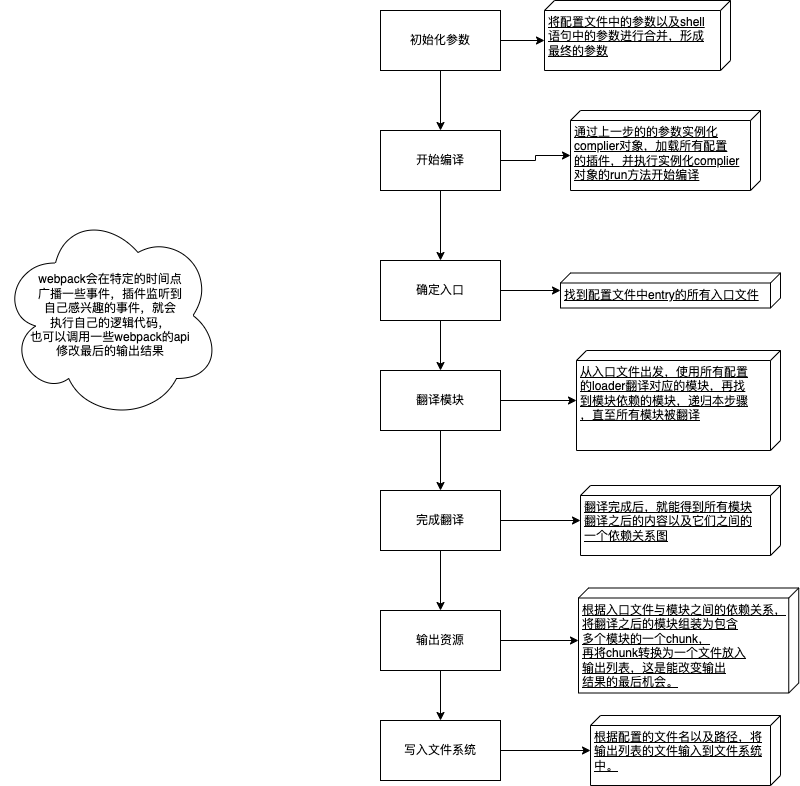

The diagram above was exported from draw.io. Its source (the exported page's mxGraphModel, read from the mxfile embedded in the PNG):
<mxGraphModel dx="2125" dy="834" grid="1" gridSize="10" guides="1" tooltips="1" connect="1" arrows="1" fold="1" page="1" pageScale="1" pageWidth="827" pageHeight="1169" math="0" shadow="0">
  <root>
    <mxCell id="0" />
    <mxCell id="1" parent="0" />
    <mxCell id="oEGt5JNwwT2aPw8Bu8Zq-3" style="edgeStyle=orthogonalEdgeStyle;rounded=0;orthogonalLoop=1;jettySize=auto;html=1;exitX=0.5;exitY=1;exitDx=0;exitDy=0;" parent="1" source="oEGt5JNwwT2aPw8Bu8Zq-1" target="oEGt5JNwwT2aPw8Bu8Zq-2" edge="1">
      <mxGeometry relative="1" as="geometry" />
    </mxCell>
    <mxCell id="oEGt5JNwwT2aPw8Bu8Zq-18" style="edgeStyle=orthogonalEdgeStyle;rounded=0;orthogonalLoop=1;jettySize=auto;html=1;entryX=0;entryY=0;entryDx=40;entryDy=186;entryPerimeter=0;" parent="1" source="oEGt5JNwwT2aPw8Bu8Zq-1" target="oEGt5JNwwT2aPw8Bu8Zq-17" edge="1">
      <mxGeometry relative="1" as="geometry" />
    </mxCell>
    <mxCell id="oEGt5JNwwT2aPw8Bu8Zq-1" value="初始化参数" style="rounded=0;whiteSpace=wrap;html=1;shadow=0;" parent="1" vertex="1">
      <mxGeometry x="250" y="90" width="120" height="60" as="geometry" />
    </mxCell>
    <mxCell id="oEGt5JNwwT2aPw8Bu8Zq-20" style="edgeStyle=orthogonalEdgeStyle;rounded=0;orthogonalLoop=1;jettySize=auto;html=1;exitX=1;exitY=0.5;exitDx=0;exitDy=0;entryX=0;entryY=0;entryDx=45;entryDy=190;entryPerimeter=0;" parent="1" source="oEGt5JNwwT2aPw8Bu8Zq-2" target="oEGt5JNwwT2aPw8Bu8Zq-19" edge="1">
      <mxGeometry relative="1" as="geometry" />
    </mxCell>
    <mxCell id="oEGt5JNwwT2aPw8Bu8Zq-22" style="edgeStyle=orthogonalEdgeStyle;rounded=0;orthogonalLoop=1;jettySize=auto;html=1;exitX=0.5;exitY=1;exitDx=0;exitDy=0;" parent="1" source="oEGt5JNwwT2aPw8Bu8Zq-2" target="oEGt5JNwwT2aPw8Bu8Zq-21" edge="1">
      <mxGeometry relative="1" as="geometry" />
    </mxCell>
    <mxCell id="oEGt5JNwwT2aPw8Bu8Zq-2" value="开始编译" style="rounded=0;whiteSpace=wrap;html=1;" parent="1" vertex="1">
      <mxGeometry x="250" y="210" width="120" height="60" as="geometry" />
    </mxCell>
    <mxCell id="oEGt5JNwwT2aPw8Bu8Zq-17" value="将配置文件中的参数以及shell&lt;br&gt;语句中的参数进行合并，形成&lt;br&gt;最终的参数" style="verticalAlign=top;align=left;spacingTop=8;spacingLeft=2;spacingRight=12;shape=cube;size=10;direction=south;fontStyle=4;html=1;" parent="1" vertex="1">
      <mxGeometry x="414" y="80" width="186" height="70" as="geometry" />
    </mxCell>
    <mxCell id="oEGt5JNwwT2aPw8Bu8Zq-19" value="通过上一步的的参数实例化&lt;br&gt;complier对象，加载所有配置&lt;br&gt;的插件，并执行实例化complier&lt;br&gt;对象的run方法开始编译" style="verticalAlign=top;align=left;spacingTop=8;spacingLeft=2;spacingRight=12;shape=cube;size=10;direction=south;fontStyle=4;html=1;shadow=0;" parent="1" vertex="1">
      <mxGeometry x="440" y="190" width="190" height="80" as="geometry" />
    </mxCell>
    <mxCell id="oEGt5JNwwT2aPw8Bu8Zq-24" style="edgeStyle=orthogonalEdgeStyle;rounded=0;orthogonalLoop=1;jettySize=auto;html=1;exitX=0.5;exitY=1;exitDx=0;exitDy=0;entryX=0.5;entryY=0;entryDx=0;entryDy=0;" parent="1" source="oEGt5JNwwT2aPw8Bu8Zq-21" target="oEGt5JNwwT2aPw8Bu8Zq-23" edge="1">
      <mxGeometry relative="1" as="geometry" />
    </mxCell>
    <mxCell id="oEGt5JNwwT2aPw8Bu8Zq-33" style="edgeStyle=orthogonalEdgeStyle;rounded=0;orthogonalLoop=1;jettySize=auto;html=1;exitX=1;exitY=0.5;exitDx=0;exitDy=0;" parent="1" source="oEGt5JNwwT2aPw8Bu8Zq-21" target="oEGt5JNwwT2aPw8Bu8Zq-27" edge="1">
      <mxGeometry relative="1" as="geometry" />
    </mxCell>
    <mxCell id="oEGt5JNwwT2aPw8Bu8Zq-21" value="确定入口" style="rounded=0;whiteSpace=wrap;html=1;shadow=0;" parent="1" vertex="1">
      <mxGeometry x="250" y="340" width="120" height="60" as="geometry" />
    </mxCell>
    <mxCell id="oEGt5JNwwT2aPw8Bu8Zq-34" style="edgeStyle=orthogonalEdgeStyle;rounded=0;orthogonalLoop=1;jettySize=auto;html=1;exitX=1;exitY=0.5;exitDx=0;exitDy=0;" parent="1" source="oEGt5JNwwT2aPw8Bu8Zq-23" target="oEGt5JNwwT2aPw8Bu8Zq-28" edge="1">
      <mxGeometry relative="1" as="geometry" />
    </mxCell>
    <mxCell id="oEGt5JNwwT2aPw8Bu8Zq-40" style="edgeStyle=orthogonalEdgeStyle;rounded=0;orthogonalLoop=1;jettySize=auto;html=1;exitX=0.5;exitY=1;exitDx=0;exitDy=0;" parent="1" source="oEGt5JNwwT2aPw8Bu8Zq-23" target="oEGt5JNwwT2aPw8Bu8Zq-38" edge="1">
      <mxGeometry relative="1" as="geometry" />
    </mxCell>
    <mxCell id="oEGt5JNwwT2aPw8Bu8Zq-23" value="翻译模块" style="rounded=0;whiteSpace=wrap;html=1;shadow=0;" parent="1" vertex="1">
      <mxGeometry x="250" y="450" width="120" height="60" as="geometry" />
    </mxCell>
    <mxCell id="oEGt5JNwwT2aPw8Bu8Zq-32" style="edgeStyle=orthogonalEdgeStyle;rounded=0;orthogonalLoop=1;jettySize=auto;html=1;exitX=0.5;exitY=1;exitDx=0;exitDy=0;" parent="1" source="oEGt5JNwwT2aPw8Bu8Zq-25" target="oEGt5JNwwT2aPw8Bu8Zq-26" edge="1">
      <mxGeometry relative="1" as="geometry" />
    </mxCell>
    <mxCell id="oEGt5JNwwT2aPw8Bu8Zq-35" style="edgeStyle=orthogonalEdgeStyle;rounded=0;orthogonalLoop=1;jettySize=auto;html=1;exitX=1;exitY=0.5;exitDx=0;exitDy=0;" parent="1" source="oEGt5JNwwT2aPw8Bu8Zq-25" target="oEGt5JNwwT2aPw8Bu8Zq-29" edge="1">
      <mxGeometry relative="1" as="geometry" />
    </mxCell>
    <mxCell id="oEGt5JNwwT2aPw8Bu8Zq-25" value="输出资源" style="rounded=0;whiteSpace=wrap;html=1;shadow=0;" parent="1" vertex="1">
      <mxGeometry x="250" y="690" width="120" height="60" as="geometry" />
    </mxCell>
    <mxCell id="oEGt5JNwwT2aPw8Bu8Zq-36" style="edgeStyle=orthogonalEdgeStyle;rounded=0;orthogonalLoop=1;jettySize=auto;html=1;exitX=1;exitY=0.5;exitDx=0;exitDy=0;" parent="1" source="oEGt5JNwwT2aPw8Bu8Zq-26" target="oEGt5JNwwT2aPw8Bu8Zq-30" edge="1">
      <mxGeometry relative="1" as="geometry" />
    </mxCell>
    <mxCell id="oEGt5JNwwT2aPw8Bu8Zq-26" value="写入文件系统" style="rounded=0;whiteSpace=wrap;html=1;shadow=0;" parent="1" vertex="1">
      <mxGeometry x="250" y="800" width="120" height="60" as="geometry" />
    </mxCell>
    <mxCell id="oEGt5JNwwT2aPw8Bu8Zq-27" value="找到配置文件中entry的所有入口文件" style="verticalAlign=top;align=left;spacingTop=8;spacingLeft=2;spacingRight=12;shape=cube;size=10;direction=south;fontStyle=4;html=1;shadow=0;" parent="1" vertex="1">
      <mxGeometry x="430" y="352.5" width="220" height="35" as="geometry" />
    </mxCell>
    <mxCell id="oEGt5JNwwT2aPw8Bu8Zq-28" value="从入口文件出发，使用所有配置&lt;br&gt;的loader翻译对应的模块，再找&lt;br&gt;到模块依赖的模块，递归本步骤&lt;br&gt;，直至所有模块被翻译" style="verticalAlign=top;align=left;spacingTop=8;spacingLeft=2;spacingRight=12;shape=cube;size=10;direction=south;fontStyle=4;html=1;shadow=0;" parent="1" vertex="1">
      <mxGeometry x="446" y="430" width="204" height="100" as="geometry" />
    </mxCell>
    <mxCell id="oEGt5JNwwT2aPw8Bu8Zq-29" value="根据入口文件与模块之间的依赖关系，&lt;br&gt;将翻译之后的模块组装为包含&lt;br&gt;多个模块的一个chunk，&lt;br&gt;再将chunk转换为一个文件放入&lt;br&gt;输出列表，这是能改变输出&lt;br&gt;结果的最后机会。" style="verticalAlign=top;align=left;spacingTop=8;spacingLeft=2;spacingRight=12;shape=cube;size=10;direction=south;fontStyle=4;html=1;shadow=0;" parent="1" vertex="1">
      <mxGeometry x="448" y="667.5" width="220.25" height="105" as="geometry" />
    </mxCell>
    <mxCell id="oEGt5JNwwT2aPw8Bu8Zq-30" value="根据配置的文件名以及路径，将&lt;br&gt;输出列表的文件输入到文件系统&lt;br&gt;中。" style="verticalAlign=top;align=left;spacingTop=8;spacingLeft=2;spacingRight=12;shape=cube;size=10;direction=south;fontStyle=4;html=1;shadow=0;" parent="1" vertex="1">
      <mxGeometry x="460" y="795" width="190" height="70" as="geometry" />
    </mxCell>
    <mxCell id="oEGt5JNwwT2aPw8Bu8Zq-37" value="webpack会在特定的时间点&lt;br&gt;广播一些事件，插件监听到&lt;br&gt;自己感兴趣的事件，就会&lt;br&gt;执行自己的逻辑代码，&lt;br&gt;也可以调用一些webpack的api&lt;br&gt;修改最后的输出结果" style="ellipse;shape=cloud;whiteSpace=wrap;html=1;shadow=0;" parent="1" vertex="1">
      <mxGeometry x="-130" y="290" width="220" height="210" as="geometry" />
    </mxCell>
    <mxCell id="oEGt5JNwwT2aPw8Bu8Zq-41" style="edgeStyle=orthogonalEdgeStyle;rounded=0;orthogonalLoop=1;jettySize=auto;html=1;exitX=0.5;exitY=1;exitDx=0;exitDy=0;entryX=0.5;entryY=0;entryDx=0;entryDy=0;" parent="1" source="oEGt5JNwwT2aPw8Bu8Zq-38" target="oEGt5JNwwT2aPw8Bu8Zq-25" edge="1">
      <mxGeometry relative="1" as="geometry" />
    </mxCell>
    <mxCell id="oEGt5JNwwT2aPw8Bu8Zq-42" style="edgeStyle=orthogonalEdgeStyle;rounded=0;orthogonalLoop=1;jettySize=auto;html=1;exitX=1;exitY=0.5;exitDx=0;exitDy=0;" parent="1" source="oEGt5JNwwT2aPw8Bu8Zq-38" target="oEGt5JNwwT2aPw8Bu8Zq-39" edge="1">
      <mxGeometry relative="1" as="geometry" />
    </mxCell>
    <mxCell id="oEGt5JNwwT2aPw8Bu8Zq-38" value="完成翻译" style="rounded=0;whiteSpace=wrap;html=1;shadow=0;" parent="1" vertex="1">
      <mxGeometry x="250" y="570" width="120" height="60" as="geometry" />
    </mxCell>
    <mxCell id="oEGt5JNwwT2aPw8Bu8Zq-39" value="翻译完成后，就能得到所有模块&lt;br&gt;翻译之后的内容以及它们之间的&lt;br&gt;一个依赖关系图" style="verticalAlign=top;align=left;spacingTop=8;spacingLeft=2;spacingRight=12;shape=cube;size=10;direction=south;fontStyle=4;html=1;shadow=0;" parent="1" vertex="1">
      <mxGeometry x="450" y="565" width="200" height="70" as="geometry" />
    </mxCell>
  </root>
</mxGraphModel>